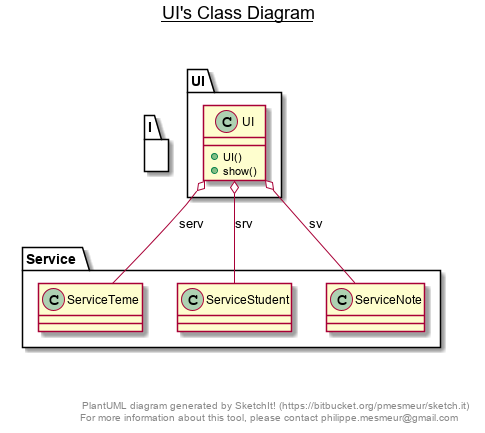

The diagram above was rendered by PlantUML. Its source (embedded in the PNG):
@startuml

title __UI's Class Diagram__\n


    namespace I {
      class UI.UI {
          + UI()
          + show()
      }
    }
  
  

  UI.UI o-- Service.ServiceTeme : serv
  UI.UI o-- Service.ServiceStudent : srv
  UI.UI o-- Service.ServiceNote : sv


right footer


PlantUML diagram generated by SketchIt! (https://bitbucket.org/pmesmeur/sketch.it)
For more information about this tool, please contact philippe.mesmeur@gmail.com
endfooter

@enduml